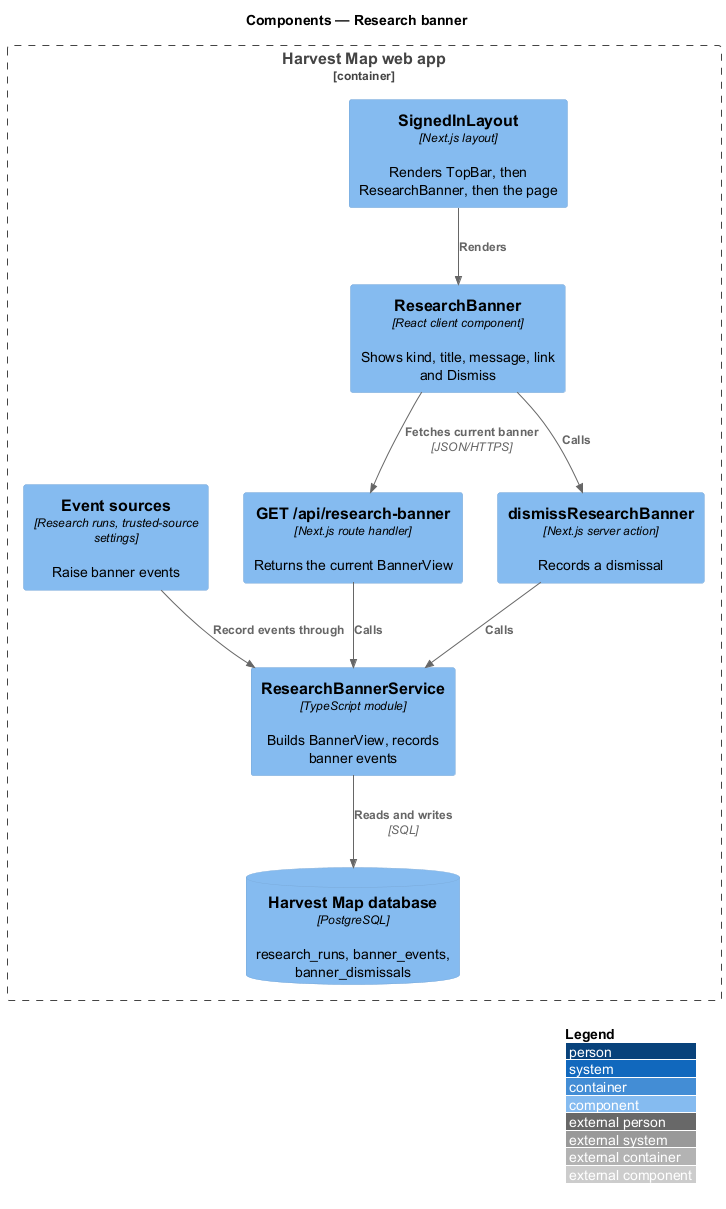

The diagram above was rendered by PlantUML. Its source (embedded in the PNG):
@startuml
!include <C4/C4_Component>
LAYOUT_WITH_LEGEND()
title Components — Research banner

Container_Boundary(web, "Harvest Map web app") {
  Component(layout, "SignedInLayout", "Next.js layout", "Renders TopBar, then ResearchBanner, then the page")
  Component(banner, "ResearchBanner", "React client component", "Shows kind, title, message, link and Dismiss")
  Component(route, "GET /api/research-banner", "Next.js route handler", "Returns the current BannerView")
  Component(dismiss, "dismissResearchBanner", "Next.js server action", "Records a dismissal")
  Component(svc, "ResearchBannerService", "TypeScript module", "Builds BannerView, records banner events")
  Component(sources, "Event sources", "Research runs, trusted-source settings", "Raise banner events")
  ComponentDb(db, "Harvest Map database", "PostgreSQL", "research_runs, banner_events, banner_dismissals")
}
Rel(layout, banner, "Renders")
Rel(banner, route, "Fetches current banner", "JSON/HTTPS")
Rel(banner, dismiss, "Calls")
Rel(route, svc, "Calls")
Rel(dismiss, svc, "Calls")
Rel(sources, svc, "Record events through")
Rel(svc, db, "Reads and writes", "SQL")
@enduml